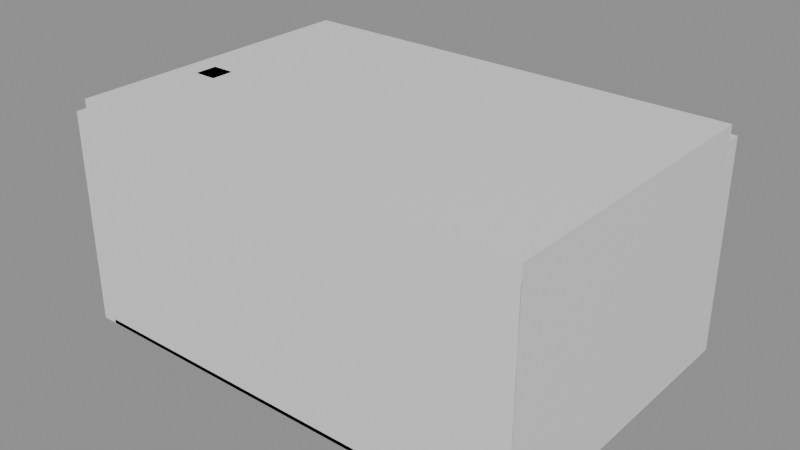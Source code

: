 # Source: e1202_after.blend  (saved by Blender 5.2.44; exported with 4.5.12 LTS)
import bpy
from mathutils import Matrix  # noqa: F401  (used for matrix-valued properties, if any)

bpy.ops.wm.read_factory_settings(use_empty=True)
scene = bpy.context.scene
scene.name = 'Scene'

# ---- materials (node trees are filled in below, after node groups)
mat_parquet = bpy.data.materials.new('Parquet')
mat_muro_pintura = bpy.data.materials.new('Muro_Pintura')
mat_yeso = bpy.data.materials.new('Yeso')
mat_madera = bpy.data.materials.new('Madera')
mat_tela_gris = bpy.data.materials.new('Tela_Gris')
mat_madera_roble = bpy.data.materials.new('Madera_Roble')
mat_metal = bpy.data.materials.new('Metal')
mat_hormigon = bpy.data.materials.new('Hormigon')

# ---- material node trees
mat_parquet.use_nodes = True; mat_parquet.node_tree.nodes.clear()
_N = mat_parquet.node_tree.nodes; _L = mat_parquet.node_tree.links
n0 = _N.new('ShaderNodeBsdfPrincipled'); n0.name = 'Principled BSDF'; n0.location = (-200, 100)
n0.inputs[3].default_value = 1.45
n0.inputs[10].default_value = 0.005
n1 = _N.new('ShaderNodeOutputMaterial'); n1.name = 'Material Output'; n1.location = (200, 100)
_L.new(n0.outputs[0], n1.inputs[0])
n1.is_active_output = True
mat_muro_pintura.use_nodes = True; mat_muro_pintura.node_tree.nodes.clear()
_N = mat_muro_pintura.node_tree.nodes; _L = mat_muro_pintura.node_tree.links
n0 = _N.new('ShaderNodeBsdfPrincipled'); n0.name = 'Principled BSDF'; n0.location = (-200, 100)
n0.inputs[3].default_value = 1.45
n0.inputs[10].default_value = 0.005
n1 = _N.new('ShaderNodeOutputMaterial'); n1.name = 'Material Output'; n1.location = (200, 100)
_L.new(n0.outputs[0], n1.inputs[0])
n1.is_active_output = True
mat_yeso.use_nodes = True; mat_yeso.node_tree.nodes.clear()
_N = mat_yeso.node_tree.nodes; _L = mat_yeso.node_tree.links
n0 = _N.new('ShaderNodeBsdfPrincipled'); n0.name = 'Principled BSDF'; n0.location = (-200, 100)
n0.inputs[3].default_value = 1.45
n0.inputs[10].default_value = 0.005
n1 = _N.new('ShaderNodeOutputMaterial'); n1.name = 'Material Output'; n1.location = (200, 100)
_L.new(n0.outputs[0], n1.inputs[0])
n1.is_active_output = True
mat_madera.use_nodes = True; mat_madera.node_tree.nodes.clear()
_N = mat_madera.node_tree.nodes; _L = mat_madera.node_tree.links
n0 = _N.new('ShaderNodeBsdfPrincipled'); n0.name = 'Principled BSDF'; n0.location = (-200, 100)
n0.inputs[3].default_value = 1.45
n0.inputs[10].default_value = 0.005
n1 = _N.new('ShaderNodeOutputMaterial'); n1.name = 'Material Output'; n1.location = (200, 100)
_L.new(n0.outputs[0], n1.inputs[0])
n1.is_active_output = True
mat_tela_gris.use_nodes = True; mat_tela_gris.node_tree.nodes.clear()
_N = mat_tela_gris.node_tree.nodes; _L = mat_tela_gris.node_tree.links
n0 = _N.new('ShaderNodeBsdfPrincipled'); n0.name = 'Principled BSDF'; n0.location = (-200, 100)
n0.inputs[3].default_value = 1.45
n0.inputs[10].default_value = 0.005
n1 = _N.new('ShaderNodeOutputMaterial'); n1.name = 'Material Output'; n1.location = (200, 100)
_L.new(n0.outputs[0], n1.inputs[0])
n1.is_active_output = True
mat_madera_roble.use_nodes = True; mat_madera_roble.node_tree.nodes.clear()
_N = mat_madera_roble.node_tree.nodes; _L = mat_madera_roble.node_tree.links
n0 = _N.new('ShaderNodeBsdfPrincipled'); n0.name = 'Principled BSDF'; n0.location = (-200, 100)
n0.inputs[3].default_value = 1.45
n0.inputs[10].default_value = 0.005
n1 = _N.new('ShaderNodeOutputMaterial'); n1.name = 'Material Output'; n1.location = (200, 100)
_L.new(n0.outputs[0], n1.inputs[0])
n1.is_active_output = True
mat_metal.use_nodes = True; mat_metal.node_tree.nodes.clear()
_N = mat_metal.node_tree.nodes; _L = mat_metal.node_tree.links
n0 = _N.new('ShaderNodeBsdfPrincipled'); n0.name = 'Principled BSDF'; n0.location = (-200, 100)
n0.inputs[3].default_value = 1.45
n0.inputs[10].default_value = 0.005
n1 = _N.new('ShaderNodeOutputMaterial'); n1.name = 'Material Output'; n1.location = (200, 100)
_L.new(n0.outputs[0], n1.inputs[0])
n1.is_active_output = True
mat_hormigon.use_nodes = True; mat_hormigon.node_tree.nodes.clear()
_N = mat_hormigon.node_tree.nodes; _L = mat_hormigon.node_tree.links
n0 = _N.new('ShaderNodeBsdfPrincipled'); n0.name = 'Principled BSDF'; n0.location = (-200, 100)
n0.inputs[3].default_value = 1.45
n0.inputs[10].default_value = 0.005
n1 = _N.new('ShaderNodeOutputMaterial'); n1.name = 'Material Output'; n1.location = (200, 100)
_L.new(n0.outputs[0], n1.inputs[0])
n1.is_active_output = True

# ---- meshes
me_piso_sala_mesh = bpy.data.meshes.new('Piso_Sala_mesh')
me_piso_sala_mesh.from_pydata([(0.0, 0.0, 0.0), (6.0, 0.0, 0.0), (6.0, 4.0, 0.0), (0.0, 4.0, 0.0), (0.0, 0.0, 0.05), (6.0, 0.0, 0.05), (6.0, 4.0, 0.05), (0.0, 4.0, 0.05)], [], [(0, 3, 2, 1), (4, 5, 6, 7), (1, 2, 6, 5), (3, 0, 4, 7), (2, 3, 7, 6), (0, 1, 5, 4)])
me_piso_sala_mesh.materials.append(mat_parquet)
me_piso_sala_mesh.update()
me_muro_frente_cuerpo_mesh = bpy.data.meshes.new('Muro_Frente_Cuerpo_mesh')
me_muro_frente_cuerpo_mesh.from_pydata([(0.0, 0.0, 0.0), (6.0, 0.0, 0.0), (6.0, 0.2, 0.0), (0.0, 0.2, 0.0), (0.0, 0.0, 2.8), (6.0, 0.0, 2.8), (6.0, 0.2, 2.8), (0.0, 0.2, 2.8)], [], [(0, 1, 2, 3), (4, 5, 6, 7), (0, 1, 5, 4), (1, 2, 6, 5), (2, 3, 7, 6), (3, 0, 4, 7)])
me_muro_frente_cuerpo_mesh.materials.append(mat_muro_pintura)
me_muro_frente_cuerpo_mesh.update()
me_muro_fondo_cuerpo_mesh = bpy.data.meshes.new('Muro_Fondo_Cuerpo_mesh')
me_muro_fondo_cuerpo_mesh.from_pydata([(0.0, 0.0, 0.0), (6.0, 0.0, 0.0), (6.0, 0.2, 0.0), (0.0, 0.2, 0.0), (0.0, 0.0, 2.8), (6.0, 0.0, 2.8), (6.0, 0.2, 2.8), (0.0, 0.2, 2.8)], [], [(0, 1, 2, 3), (4, 5, 6, 7), (0, 1, 5, 4), (1, 2, 6, 5), (2, 3, 7, 6), (3, 0, 4, 7)])
me_muro_fondo_cuerpo_mesh.materials.append(mat_muro_pintura)
me_muro_fondo_cuerpo_mesh.update()
me_muro_izq_cuerpo_mesh = bpy.data.meshes.new('Muro_Izq_Cuerpo_mesh')
me_muro_izq_cuerpo_mesh.from_pydata([(0.0, 0.0, 0.0), (4.0, 0.0, 0.0), (4.0, 0.2, 0.0), (0.0, 0.2, 0.0), (0.0, 0.0, 2.8), (4.0, 0.0, 2.8), (4.0, 0.2, 2.8), (0.0, 0.2, 2.8)], [], [(0, 1, 2, 3), (4, 5, 6, 7), (0, 1, 5, 4), (1, 2, 6, 5), (2, 3, 7, 6), (3, 0, 4, 7)])
me_muro_izq_cuerpo_mesh.materials.append(mat_muro_pintura)
me_muro_izq_cuerpo_mesh.update()
me_muro_der_cuerpo_mesh = bpy.data.meshes.new('Muro_Der_Cuerpo_mesh')
me_muro_der_cuerpo_mesh.from_pydata([(0.0, 0.0, 0.0), (4.0, 0.0, 0.0), (4.0, 0.2, 0.0), (0.0, 0.2, 0.0), (0.0, 0.0, 2.8), (4.0, 0.0, 2.8), (4.0, 0.2, 2.8), (0.0, 0.2, 2.8)], [], [(0, 1, 2, 3), (4, 5, 6, 7), (0, 1, 5, 4), (1, 2, 6, 5), (2, 3, 7, 6), (3, 0, 4, 7)])
me_muro_der_cuerpo_mesh.materials.append(mat_muro_pintura)
me_muro_der_cuerpo_mesh.update()
me_techo_sala_cuerpo_mesh = bpy.data.meshes.new('Techo_Sala_Cuerpo_mesh')
me_techo_sala_cuerpo_mesh.from_pydata([(0.0, 0.0, 2.8), (6.0, 0.0, 2.8), (6.0, 4.0, 2.8), (0.0, 4.0, 2.8), (0.0, 0.0, 3.0), (6.0, 0.0, 3.0), (6.0, 4.0, 3.0), (0.0, 4.0, 3.0)], [], [(0, 1, 2, 3), (4, 5, 6, 7), (0, 1, 5, 4), (1, 2, 6, 5), (2, 3, 7, 6), (3, 0, 4, 7)])
me_techo_sala_cuerpo_mesh.materials.append(mat_yeso)
me_techo_sala_cuerpo_mesh.update()
me_sofa_principal_base_mesh = bpy.data.meshes.new('Sofa_Principal_Base_mesh')
me_sofa_principal_base_mesh.from_pydata([(0.0, 0.0, 0.0), (2.5, 0.0, 0.0), (2.5, 0.9, 0.0), (0.0, 0.9, 0.0), (0.0, 0.0, 0.1), (2.5, 0.0, 0.1), (2.5, 0.9, 0.1), (0.0, 0.9, 0.1)], [], [(0, 1, 2, 3), (4, 5, 6, 7), (0, 1, 5, 4), (1, 2, 6, 5), (2, 3, 7, 6), (3, 0, 4, 7)])
me_sofa_principal_base_mesh.materials.append(mat_madera)
me_sofa_principal_base_mesh.update()
me_sofa_principal_cojin_mesh = bpy.data.meshes.new('Sofa_Principal_Cojin_mesh')
me_sofa_principal_cojin_mesh.from_pydata([(0.0, 0.0, 0.0), (2.42, 0.0, 0.0), (2.42, 0.82, 0.0), (0.0, 0.82, 0.0), (0.0, 0.0, 0.12), (2.42, 0.0, 0.12), (2.42, 0.82, 0.12), (0.0, 0.82, 0.12)], [], [(0, 1, 2, 3), (4, 5, 6, 7), (0, 1, 5, 4), (1, 2, 6, 5), (2, 3, 7, 6), (3, 0, 4, 7)])
me_sofa_principal_cojin_mesh.materials.append(mat_tela_gris)
me_sofa_principal_cojin_mesh.update()
me_sofa_principal_respaldo_mesh = bpy.data.meshes.new('Sofa_Principal_Respaldo_mesh')
me_sofa_principal_respaldo_mesh.from_pydata([(0.0, 0.0, 0.0), (2.26, 0.0, 0.0), (2.26, 0.1, 0.0), (0.0, 0.1, 0.0), (0.0, 0.0, 0.4), (2.26, 0.0, 0.4), (2.26, 0.1, 0.4), (0.0, 0.1, 0.4)], [], [(0, 1, 2, 3), (4, 5, 6, 7), (0, 1, 5, 4), (1, 2, 6, 5), (2, 3, 7, 6), (3, 0, 4, 7)])
me_sofa_principal_respaldo_mesh.materials.append(mat_tela_gris)
me_sofa_principal_respaldo_mesh.update()
me_sofa_principal_brazo_izq_mesh = bpy.data.meshes.new('Sofa_Principal_Brazo_Izq_mesh')
me_sofa_principal_brazo_izq_mesh.from_pydata([(0.0, 0.0, 0.0), (0.12, 0.0, 0.0), (0.12, 0.9, 0.0), (0.0, 0.9, 0.0), (0.0, 0.0, 0.85), (0.12, 0.0, 0.85), (0.12, 0.9, 0.85), (0.0, 0.9, 0.85)], [], [(0, 1, 2, 3), (4, 5, 6, 7), (0, 1, 5, 4), (1, 2, 6, 5), (2, 3, 7, 6), (3, 0, 4, 7)])
me_sofa_principal_brazo_izq_mesh.materials.append(mat_madera)
me_sofa_principal_brazo_izq_mesh.update()
me_sofa_principal_brazo_der_mesh = bpy.data.meshes.new('Sofa_Principal_Brazo_Der_mesh')
me_sofa_principal_brazo_der_mesh.from_pydata([(0.0, 0.0, 0.0), (0.12, 0.0, 0.0), (0.12, 0.9, 0.0), (0.0, 0.9, 0.0), (0.0, 0.0, 0.85), (0.12, 0.0, 0.85), (0.12, 0.9, 0.85), (0.0, 0.9, 0.85)], [], [(0, 1, 2, 3), (4, 5, 6, 7), (0, 1, 5, 4), (1, 2, 6, 5), (2, 3, 7, 6), (3, 0, 4, 7)])
me_sofa_principal_brazo_der_mesh.materials.append(mat_madera)
me_sofa_principal_brazo_der_mesh.update()
me_mesa_centro_tablero_mesh = bpy.data.meshes.new('Mesa_Centro_Tablero_mesh')
me_mesa_centro_tablero_mesh.from_pydata([(0.0, 0.0, 0.0), (1.2, 0.0, 0.0), (1.2, 0.7, 0.0), (0.0, 0.7, 0.0), (0.0, 0.0, 0.04), (1.2, 0.0, 0.04), (1.2, 0.7, 0.04), (0.0, 0.7, 0.04)], [], [(0, 1, 2, 3), (4, 5, 6, 7), (0, 1, 5, 4), (1, 2, 6, 5), (2, 3, 7, 6), (3, 0, 4, 7)])
me_mesa_centro_tablero_mesh.materials.append(mat_madera_roble)
me_mesa_centro_tablero_mesh.update()
me_mesa_centro_pata_mesh = bpy.data.meshes.new('Mesa_Centro_Pata_mesh')
me_mesa_centro_pata_mesh.from_pydata([(0.0, 0.0, 0.0), (0.05, 0.0, 0.0), (0.05, 0.05, 0.0), (0.0, 0.05, 0.0), (0.0, 0.0, 0.41), (0.05, 0.0, 0.41), (0.05, 0.05, 0.41), (0.0, 0.05, 0.41)], [], [(0, 1, 2, 3), (4, 5, 6, 7), (0, 1, 5, 4), (1, 2, 6, 5), (2, 3, 7, 6), (3, 0, 4, 7)])
me_mesa_centro_pata_mesh.materials.append(mat_metal)
me_mesa_centro_pata_mesh.update()
me_mesa_centro_pata_mesh_001 = bpy.data.meshes.new('Mesa_Centro_Pata_mesh.001')
me_mesa_centro_pata_mesh_001.from_pydata([(0.0, 0.0, 0.0), (0.05, 0.0, 0.0), (0.05, 0.05, 0.0), (0.0, 0.05, 0.0), (0.0, 0.0, 0.41), (0.05, 0.0, 0.41), (0.05, 0.05, 0.41), (0.0, 0.05, 0.41)], [], [(0, 1, 2, 3), (4, 5, 6, 7), (0, 1, 5, 4), (1, 2, 6, 5), (2, 3, 7, 6), (3, 0, 4, 7)])
me_mesa_centro_pata_mesh_001.materials.append(mat_metal)
me_mesa_centro_pata_mesh_001.update()
me_mesa_centro_pata_mesh_002 = bpy.data.meshes.new('Mesa_Centro_Pata_mesh.002')
me_mesa_centro_pata_mesh_002.from_pydata([(0.0, 0.0, 0.0), (0.05, 0.0, 0.0), (0.05, 0.05, 0.0), (0.0, 0.05, 0.0), (0.0, 0.0, 0.41), (0.05, 0.0, 0.41), (0.05, 0.05, 0.41), (0.0, 0.05, 0.41)], [], [(0, 1, 2, 3), (4, 5, 6, 7), (0, 1, 5, 4), (1, 2, 6, 5), (2, 3, 7, 6), (3, 0, 4, 7)])
me_mesa_centro_pata_mesh_002.materials.append(mat_metal)
me_mesa_centro_pata_mesh_002.update()
me_mesa_centro_pata_mesh_003 = bpy.data.meshes.new('Mesa_Centro_Pata_mesh.003')
me_mesa_centro_pata_mesh_003.from_pydata([(0.0, 0.0, 0.0), (0.05, 0.0, 0.0), (0.05, 0.05, 0.0), (0.0, 0.05, 0.0), (0.0, 0.0, 0.41), (0.05, 0.0, 0.41), (0.05, 0.05, 0.41), (0.0, 0.05, 0.41)], [], [(0, 1, 2, 3), (4, 5, 6, 7), (0, 1, 5, 4), (1, 2, 6, 5), (2, 3, 7, 6), (3, 0, 4, 7)])
me_mesa_centro_pata_mesh_003.materials.append(mat_metal)
me_mesa_centro_pata_mesh_003.update()
me_columna_nuevo_cuerpo_mesh = bpy.data.meshes.new('Columna_Nuevo_Cuerpo_mesh')
me_columna_nuevo_cuerpo_mesh.from_pydata([(0.0, 0.0, 0.0), (0.3, 0.0, 0.0), (0.3, 0.3, 0.0), (0.0, 0.3, 0.0), (0.0, 0.0, 3.0), (0.3, 0.0, 3.0), (0.3, 0.3, 3.0), (0.0, 0.3, 3.0)], [], [(0, 1, 2, 3), (4, 5, 6, 7), (0, 1, 5, 4), (1, 2, 6, 5), (2, 3, 7, 6), (3, 0, 4, 7)])
me_columna_nuevo_cuerpo_mesh.materials.append(mat_hormigon)
me_columna_nuevo_cuerpo_mesh.update()

# ---- objects
ob_piso_sala_solido = bpy.data.objects.new('Piso_Sala_Solido', me_piso_sala_mesh)
ob_piso_sala = bpy.data.objects.new('Piso_Sala', None)
ob_muro_frente = bpy.data.objects.new('Muro_Frente', None)
ob_muro_frente_cuerpo = bpy.data.objects.new('Muro_Frente_Cuerpo', me_muro_frente_cuerpo_mesh)
ob_muro_fondo = bpy.data.objects.new('Muro_Fondo', None)
ob_muro_fondo_cuerpo = bpy.data.objects.new('Muro_Fondo_Cuerpo', me_muro_fondo_cuerpo_mesh)
ob_muro_izq = bpy.data.objects.new('Muro_Izq', None)
ob_muro_izq_cuerpo = bpy.data.objects.new('Muro_Izq_Cuerpo', me_muro_izq_cuerpo_mesh)
ob_muro_der = bpy.data.objects.new('Muro_Der', None)
ob_muro_der_cuerpo = bpy.data.objects.new('Muro_Der_Cuerpo', me_muro_der_cuerpo_mesh)
ob_techo_sala_cuerpo = bpy.data.objects.new('Techo_Sala_Cuerpo', me_techo_sala_cuerpo_mesh)
ob_techo_sala = bpy.data.objects.new('Techo_Sala', None)
ob_sofa_principal = bpy.data.objects.new('Sofa_Principal', None)
ob_sofa_principal_base = bpy.data.objects.new('Sofa_Principal_Base', me_sofa_principal_base_mesh)
ob_sofa_principal_cojin = bpy.data.objects.new('Sofa_Principal_Cojin', me_sofa_principal_cojin_mesh)
ob_sofa_principal_respaldo = bpy.data.objects.new('Sofa_Principal_Respaldo', me_sofa_principal_respaldo_mesh)
ob_sofa_principal_brazo_izq = bpy.data.objects.new('Sofa_Principal_Brazo_Izq', me_sofa_principal_brazo_izq_mesh)
ob_sofa_principal_brazo_der = bpy.data.objects.new('Sofa_Principal_Brazo_Der', me_sofa_principal_brazo_der_mesh)
ob_mesa_centro = bpy.data.objects.new('Mesa_Centro', None)
ob_mesa_centro_tablero = bpy.data.objects.new('Mesa_Centro_Tablero', me_mesa_centro_tablero_mesh)
ob_mesa_centro_pata = bpy.data.objects.new('Mesa_Centro_Pata', me_mesa_centro_pata_mesh)
ob_mesa_centro_pata_001 = bpy.data.objects.new('Mesa_Centro_Pata.001', me_mesa_centro_pata_mesh_001)
ob_mesa_centro_pata_002 = bpy.data.objects.new('Mesa_Centro_Pata.002', me_mesa_centro_pata_mesh_002)
ob_mesa_centro_pata_003 = bpy.data.objects.new('Mesa_Centro_Pata.003', me_mesa_centro_pata_mesh_003)
ob_columna_nuevo = bpy.data.objects.new('Columna_Nuevo', None)
ob_columna_nuevo_cuerpo = bpy.data.objects.new('Columna_Nuevo_Cuerpo', me_columna_nuevo_cuerpo_mesh)

# ---- transforms, parenting, visibility, modifiers, constraints
ob_piso_sala_solido.parent = ob_piso_sala
ob_piso_sala_solido.location = (0.0, 0.0, 0.0)
ob_piso_sala.location = (0.0, 0.0, 0.0)
ob_piso_sala.empty_display_type = 'ARROWS'
ob_muro_frente.location = (0.0, 0.0, 0.0)
ob_muro_frente.empty_display_type = 'ARROWS'
ob_muro_frente_cuerpo.parent = ob_muro_frente
ob_muro_frente_cuerpo.location = (0.0, 0.0, 0.0)
ob_muro_fondo.location = (0.0, 4.0, 0.0)
ob_muro_fondo.empty_display_type = 'ARROWS'
ob_muro_fondo_cuerpo.parent = ob_muro_fondo
ob_muro_fondo_cuerpo.location = (0.0, 0.0, 0.0)
ob_muro_izq.location = (0.0, 0.0, 0.0)
ob_muro_izq.rotation_euler = (0.0, 0.0, 1.571)
ob_muro_izq.empty_display_type = 'ARROWS'
ob_muro_izq_cuerpo.parent = ob_muro_izq
ob_muro_izq_cuerpo.location = (0.0, 0.0, 0.0)
ob_muro_der.location = (6.0, 0.0, 0.0)
ob_muro_der.rotation_euler = (0.0, 0.0, 1.571)
ob_muro_der.empty_display_type = 'ARROWS'
ob_muro_der_cuerpo.parent = ob_muro_der
ob_muro_der_cuerpo.location = (0.0, 0.0, 0.0)
ob_techo_sala_cuerpo.parent = ob_techo_sala
ob_techo_sala_cuerpo.location = (0.0, 0.0, 0.0)
ob_techo_sala.location = (0.0, 0.0, 0.0)
ob_techo_sala.empty_display_type = 'ARROWS'
ob_sofa_principal.location = (3.0, 3.35, 0.0)
ob_sofa_principal.empty_display_type = 'ARROWS'
ob_sofa_principal_base.parent = ob_sofa_principal
ob_sofa_principal_base.location = (0.0, 0.0, 0.0)
ob_sofa_principal_cojin.parent = ob_sofa_principal
ob_sofa_principal_cojin.location = (0.02, 0.02, 0.1)
ob_sofa_principal_respaldo.parent = ob_sofa_principal
ob_sofa_principal_respaldo.location = (0.12, 0.8, 0.45)
ob_sofa_principal_brazo_izq.parent = ob_sofa_principal
ob_sofa_principal_brazo_izq.location = (0.0, 0.0, 0.0)
ob_sofa_principal_brazo_der.parent = ob_sofa_principal
ob_sofa_principal_brazo_der.location = (2.38, 0.0, 0.0)
ob_mesa_centro.location = (3.0, 1.5, 0.0)
ob_mesa_centro.empty_display_type = 'ARROWS'
ob_mesa_centro_tablero.parent = ob_mesa_centro
ob_mesa_centro_tablero.location = (0.0, 0.0, 0.41)
ob_mesa_centro_pata.parent = ob_mesa_centro
ob_mesa_centro_pata.location = (0.06, 0.06, 0.0)
ob_mesa_centro_pata_001.parent = ob_mesa_centro
ob_mesa_centro_pata_001.location = (0.06, 0.59, 0.0)
ob_mesa_centro_pata_002.parent = ob_mesa_centro
ob_mesa_centro_pata_002.location = (1.09, 0.06, 0.0)
ob_mesa_centro_pata_003.parent = ob_mesa_centro
ob_mesa_centro_pata_003.location = (1.09, 0.59, 0.0)
ob_columna_nuevo.location = (0.3, 1.4, 0.0)
ob_columna_nuevo.empty_display_type = 'ARROWS'
ob_columna_nuevo_cuerpo.parent = ob_columna_nuevo
ob_columna_nuevo_cuerpo.location = (0.0, 0.0, 0.0)

# ---- collection membership
scene.collection.objects.link(ob_piso_sala_solido)
scene.collection.objects.link(ob_piso_sala)
scene.collection.objects.link(ob_muro_frente)
scene.collection.objects.link(ob_muro_frente_cuerpo)
scene.collection.objects.link(ob_muro_fondo)
scene.collection.objects.link(ob_muro_fondo_cuerpo)
scene.collection.objects.link(ob_muro_izq)
scene.collection.objects.link(ob_muro_izq_cuerpo)
scene.collection.objects.link(ob_muro_der)
scene.collection.objects.link(ob_muro_der_cuerpo)
scene.collection.objects.link(ob_techo_sala_cuerpo)
scene.collection.objects.link(ob_techo_sala)
scene.collection.objects.link(ob_sofa_principal)
scene.collection.objects.link(ob_sofa_principal_base)
scene.collection.objects.link(ob_sofa_principal_cojin)
scene.collection.objects.link(ob_sofa_principal_respaldo)
scene.collection.objects.link(ob_sofa_principal_brazo_izq)
scene.collection.objects.link(ob_sofa_principal_brazo_der)
scene.collection.objects.link(ob_mesa_centro)
scene.collection.objects.link(ob_mesa_centro_tablero)
scene.collection.objects.link(ob_mesa_centro_pata)
scene.collection.objects.link(ob_mesa_centro_pata_001)
scene.collection.objects.link(ob_mesa_centro_pata_002)
scene.collection.objects.link(ob_mesa_centro_pata_003)
scene.collection.objects.link(ob_columna_nuevo)
scene.collection.objects.link(ob_columna_nuevo_cuerpo)

# ---- scene / render settings (as saved in the file)
scene.frame_start = 1; scene.frame_end = 250; scene.frame_set(1)
scene.render.engine = 'BLENDER_EEVEE_NEXT'
scene.render.bake_bias = 0.0
scene.render.bake_samples = 0
scene.render.compositor_device = 'GPU'
scene.eevee.use_volume_custom_range = False
scene.eevee.fast_gi_thickness_near = 0.1
scene.eevee.fast_gi_thickness_far = 0.0
scene.eevee.ray_tracing_options.screen_trace_thickness = 0.1
bpy.context.view_layer.update()

# ---- added for rendering (the .blend has no active camera and no usable light): camera, sun + grey world if the file has none
cam_auto = bpy.data.cameras.new('AutoCamera')
cam_auto.lens = 50.0
cam_auto.sensor_width = 36.0
cam_auto.clip_end = 1000.0
ob_auto_camera = bpy.data.objects.new('AutoCamera', cam_auto)
scene.collection.objects.link(ob_auto_camera)
ob_auto_camera.location = (10.3882, -6.86081, 7.49054)
ob_auto_camera.rotation_euler = (1.09748, -7.21219e-08, 0.694738)
scene.camera = ob_auto_camera
light_auto_sun = bpy.data.lights.new('AutoSun', 'SUN')
light_auto_sun.energy = 3.0
light_auto_sun.angle = 0.0523599
ob_auto_sun = bpy.data.objects.new('AutoSun', light_auto_sun)
scene.collection.objects.link(ob_auto_sun)
ob_auto_sun.rotation_euler = (0.872665, 0.174533, 0.523599)
if scene.world is None:
    world_auto = bpy.data.worlds.new('AutoWorld')
    world_auto.color = (0.3, 0.3, 0.3)
    scene.world = world_auto
bpy.context.view_layer.update()
